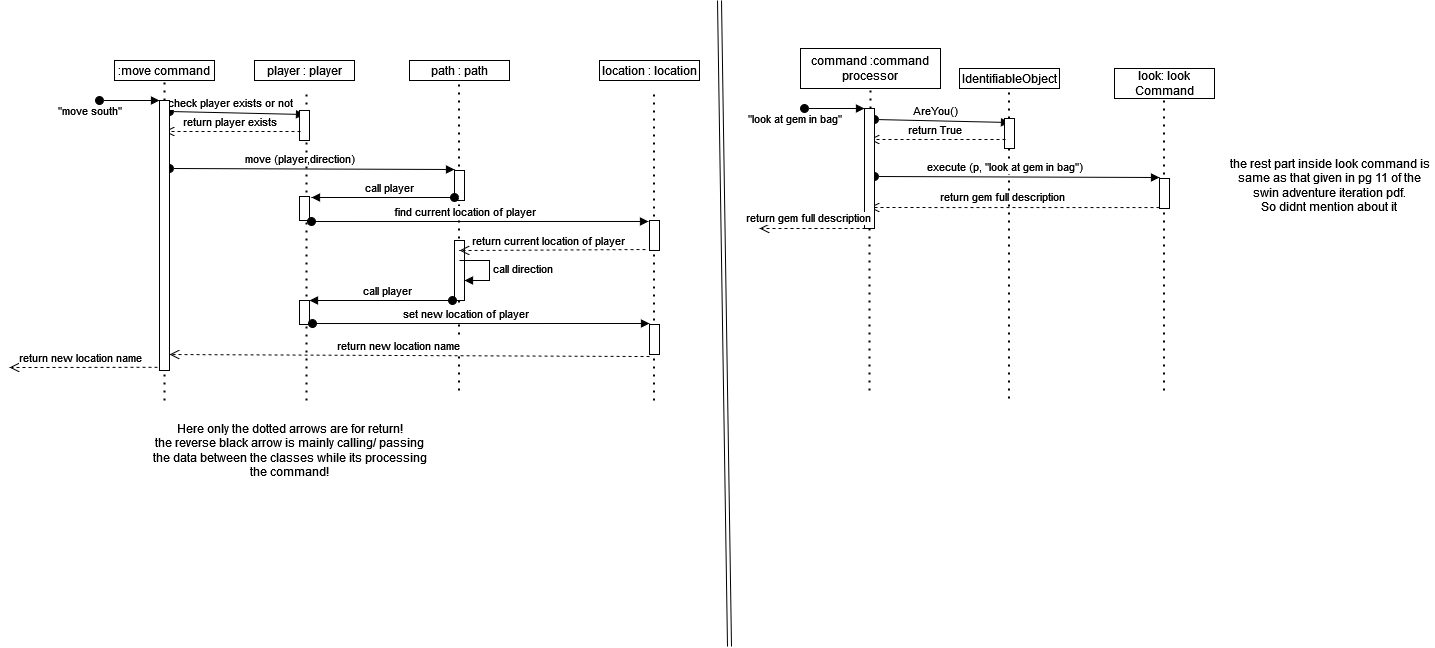

The diagram above was exported from draw.io. Its source (the exported page's mxGraphModel, read from the mxfile embedded in the PNG):
<mxGraphModel dx="1022" dy="1520" grid="1" gridSize="10" guides="1" tooltips="1" connect="1" arrows="1" fold="1" page="1" pageScale="1" pageWidth="850" pageHeight="1100" math="0" shadow="0">
  <root>
    <mxCell id="0" />
    <mxCell id="1" parent="0" />
    <mxCell id="9ayWRmuqU5IdwDYViPjd-38" value="" style="endArrow=none;dashed=1;html=1;dashPattern=1 3;strokeWidth=2;" edge="1" parent="1">
      <mxGeometry width="50" height="50" relative="1" as="geometry">
        <mxPoint x="664.5" y="360" as="sourcePoint" />
        <mxPoint x="664.5" y="50" as="targetPoint" />
      </mxGeometry>
    </mxCell>
    <mxCell id="9ayWRmuqU5IdwDYViPjd-37" value="" style="endArrow=none;dashed=1;html=1;dashPattern=1 3;strokeWidth=2;" edge="1" parent="1">
      <mxGeometry width="50" height="50" relative="1" as="geometry">
        <mxPoint x="469.5" y="350" as="sourcePoint" />
        <mxPoint x="469.5" y="40" as="targetPoint" />
      </mxGeometry>
    </mxCell>
    <mxCell id="9ayWRmuqU5IdwDYViPjd-35" value="" style="endArrow=none;dashed=1;html=1;dashPattern=1 3;strokeWidth=2;" edge="1" parent="1">
      <mxGeometry width="50" height="50" relative="1" as="geometry">
        <mxPoint x="317" y="360" as="sourcePoint" />
        <mxPoint x="317" y="50" as="targetPoint" />
      </mxGeometry>
    </mxCell>
    <mxCell id="9ayWRmuqU5IdwDYViPjd-2" value="&quot;move south&quot;" style="html=1;verticalAlign=bottom;startArrow=oval;endArrow=block;startSize=8;" edge="1" target="9ayWRmuqU5IdwDYViPjd-1" parent="1">
      <mxGeometry x="-1" y="-22" relative="1" as="geometry">
        <mxPoint x="110" y="60" as="sourcePoint" />
        <mxPoint x="-10" y="-2" as="offset" />
      </mxGeometry>
    </mxCell>
    <mxCell id="9ayWRmuqU5IdwDYViPjd-4" value=":move command" style="rounded=0;whiteSpace=wrap;html=1;" vertex="1" parent="1">
      <mxGeometry x="125" y="20" width="100" height="20" as="geometry" />
    </mxCell>
    <mxCell id="9ayWRmuqU5IdwDYViPjd-5" value="player : player" style="rounded=0;whiteSpace=wrap;html=1;" vertex="1" parent="1">
      <mxGeometry x="265" y="20" width="100" height="20" as="geometry" />
    </mxCell>
    <mxCell id="9ayWRmuqU5IdwDYViPjd-6" value="path : path" style="rounded=0;whiteSpace=wrap;html=1;" vertex="1" parent="1">
      <mxGeometry x="420" y="20" width="100" height="20" as="geometry" />
    </mxCell>
    <mxCell id="9ayWRmuqU5IdwDYViPjd-7" value="location : location" style="rounded=0;whiteSpace=wrap;html=1;" vertex="1" parent="1">
      <mxGeometry x="610" y="20" width="100" height="20" as="geometry" />
    </mxCell>
    <mxCell id="9ayWRmuqU5IdwDYViPjd-8" value="check player exists or not" style="html=1;verticalAlign=bottom;startArrow=oval;endArrow=block;startSize=8;" edge="1" parent="1">
      <mxGeometry x="-0.0909" relative="1" as="geometry">
        <mxPoint x="180" y="71" as="sourcePoint" />
        <mxPoint x="315" y="74" as="targetPoint" />
        <mxPoint as="offset" />
      </mxGeometry>
    </mxCell>
    <mxCell id="9ayWRmuqU5IdwDYViPjd-9" value="" style="html=1;points=[];perimeter=orthogonalPerimeter;" vertex="1" parent="1">
      <mxGeometry x="310" y="70" width="10" height="30" as="geometry" />
    </mxCell>
    <mxCell id="9ayWRmuqU5IdwDYViPjd-11" value="return player exists" style="html=1;verticalAlign=bottom;endArrow=open;dashed=1;endSize=8;exitX=0.1;exitY=0.7;exitDx=0;exitDy=0;exitPerimeter=0;" edge="1" parent="1" source="9ayWRmuqU5IdwDYViPjd-9">
      <mxGeometry x="0.0441" relative="1" as="geometry">
        <mxPoint x="450" y="220" as="sourcePoint" />
        <mxPoint x="175" y="91" as="targetPoint" />
        <mxPoint as="offset" />
      </mxGeometry>
    </mxCell>
    <mxCell id="9ayWRmuqU5IdwDYViPjd-12" value="" style="html=1;points=[];perimeter=orthogonalPerimeter;" vertex="1" parent="1">
      <mxGeometry x="465" y="130" width="10" height="30" as="geometry" />
    </mxCell>
    <mxCell id="9ayWRmuqU5IdwDYViPjd-13" value="move (player,direction)" style="html=1;verticalAlign=bottom;startArrow=oval;endArrow=block;startSize=8;" edge="1" parent="1">
      <mxGeometry x="-0.0909" relative="1" as="geometry">
        <mxPoint x="180" y="128" as="sourcePoint" />
        <mxPoint x="465" y="129" as="targetPoint" />
        <mxPoint as="offset" />
      </mxGeometry>
    </mxCell>
    <mxCell id="9ayWRmuqU5IdwDYViPjd-14" value="" style="html=1;points=[];perimeter=orthogonalPerimeter;" vertex="1" parent="1">
      <mxGeometry x="310" y="156" width="10" height="24" as="geometry" />
    </mxCell>
    <mxCell id="9ayWRmuqU5IdwDYViPjd-18" value="call player" style="html=1;verticalAlign=bottom;startArrow=oval;endArrow=block;startSize=8;exitX=0;exitY=0.9;exitDx=0;exitDy=0;exitPerimeter=0;" edge="1" parent="1" source="9ayWRmuqU5IdwDYViPjd-12">
      <mxGeometry x="-0.0909" relative="1" as="geometry">
        <mxPoint x="190" y="138" as="sourcePoint" />
        <mxPoint x="322" y="157" as="targetPoint" />
        <mxPoint as="offset" />
      </mxGeometry>
    </mxCell>
    <mxCell id="9ayWRmuqU5IdwDYViPjd-19" value="find current location of player" style="html=1;verticalAlign=bottom;startArrow=oval;endArrow=block;startSize=8;exitX=1.2;exitY=1.042;exitDx=0;exitDy=0;exitPerimeter=0;entryX=-0.1;entryY=0.033;entryDx=0;entryDy=0;entryPerimeter=0;" edge="1" parent="1" source="9ayWRmuqU5IdwDYViPjd-14" target="9ayWRmuqU5IdwDYViPjd-20">
      <mxGeometry x="-0.0909" relative="1" as="geometry">
        <mxPoint x="475" y="167" as="sourcePoint" />
        <mxPoint x="630" y="180" as="targetPoint" />
        <mxPoint as="offset" />
      </mxGeometry>
    </mxCell>
    <mxCell id="9ayWRmuqU5IdwDYViPjd-20" value="" style="html=1;points=[];perimeter=orthogonalPerimeter;" vertex="1" parent="1">
      <mxGeometry x="660" y="180" width="10" height="30" as="geometry" />
    </mxCell>
    <mxCell id="9ayWRmuqU5IdwDYViPjd-21" value="" style="html=1;points=[];perimeter=orthogonalPerimeter;" vertex="1" parent="1">
      <mxGeometry x="465" y="200" width="10" height="60" as="geometry" />
    </mxCell>
    <mxCell id="9ayWRmuqU5IdwDYViPjd-22" value="return current location of player" style="html=1;verticalAlign=bottom;endArrow=open;dashed=1;endSize=8;exitX=-0.4;exitY=0.967;exitDx=0;exitDy=0;exitPerimeter=0;" edge="1" parent="1" source="9ayWRmuqU5IdwDYViPjd-20">
      <mxGeometry x="0.0441" relative="1" as="geometry">
        <mxPoint x="626" y="210" as="sourcePoint" />
        <mxPoint x="470" y="210" as="targetPoint" />
        <mxPoint as="offset" />
      </mxGeometry>
    </mxCell>
    <mxCell id="9ayWRmuqU5IdwDYViPjd-24" value="call direction" style="edgeStyle=orthogonalEdgeStyle;html=1;align=left;spacingLeft=2;endArrow=block;rounded=0;entryX=1;entryY=0;" edge="1" parent="1">
      <mxGeometry relative="1" as="geometry">
        <mxPoint x="470" y="220" as="sourcePoint" />
        <Array as="points">
          <mxPoint x="500" y="220" />
        </Array>
        <mxPoint x="475" y="240" as="targetPoint" />
      </mxGeometry>
    </mxCell>
    <mxCell id="9ayWRmuqU5IdwDYViPjd-25" value="" style="html=1;points=[];perimeter=orthogonalPerimeter;" vertex="1" parent="1">
      <mxGeometry x="310" y="260" width="10" height="24" as="geometry" />
    </mxCell>
    <mxCell id="9ayWRmuqU5IdwDYViPjd-26" value="call player" style="html=1;verticalAlign=bottom;startArrow=oval;endArrow=block;startSize=8;exitX=0;exitY=0.9;exitDx=0;exitDy=0;exitPerimeter=0;" edge="1" parent="1">
      <mxGeometry x="-0.0909" relative="1" as="geometry">
        <mxPoint x="463" y="260" as="sourcePoint" />
        <mxPoint x="320" y="260" as="targetPoint" />
        <mxPoint as="offset" />
      </mxGeometry>
    </mxCell>
    <mxCell id="9ayWRmuqU5IdwDYViPjd-27" value="" style="html=1;points=[];perimeter=orthogonalPerimeter;" vertex="1" parent="1">
      <mxGeometry x="660" y="284" width="10" height="30" as="geometry" />
    </mxCell>
    <mxCell id="9ayWRmuqU5IdwDYViPjd-28" value="set new location of player" style="html=1;verticalAlign=bottom;startArrow=oval;endArrow=block;startSize=8;exitX=1.2;exitY=1.042;exitDx=0;exitDy=0;exitPerimeter=0;entryX=-0.1;entryY=0.033;entryDx=0;entryDy=0;entryPerimeter=0;" edge="1" parent="1">
      <mxGeometry x="-0.0909" relative="1" as="geometry">
        <mxPoint x="323" y="283.01800000000003" as="sourcePoint" />
        <mxPoint x="660" y="283" as="targetPoint" />
        <mxPoint as="offset" />
      </mxGeometry>
    </mxCell>
    <mxCell id="9ayWRmuqU5IdwDYViPjd-30" value="return new location name" style="html=1;verticalAlign=bottom;endArrow=open;dashed=1;endSize=8;exitX=0;exitY=1.067;exitDx=0;exitDy=0;exitPerimeter=0;" edge="1" parent="1" source="9ayWRmuqU5IdwDYViPjd-27">
      <mxGeometry x="0.0441" relative="1" as="geometry">
        <mxPoint x="316" y="314" as="sourcePoint" />
        <mxPoint x="180" y="314" as="targetPoint" />
        <mxPoint as="offset" />
      </mxGeometry>
    </mxCell>
    <mxCell id="9ayWRmuqU5IdwDYViPjd-33" value="" style="endArrow=none;dashed=1;html=1;dashPattern=1 3;strokeWidth=2;entryX=0.5;entryY=1;entryDx=0;entryDy=0;startArrow=none;" edge="1" parent="1" source="9ayWRmuqU5IdwDYViPjd-1" target="9ayWRmuqU5IdwDYViPjd-4">
      <mxGeometry width="50" height="50" relative="1" as="geometry">
        <mxPoint x="175" y="360" as="sourcePoint" />
        <mxPoint x="400" y="190" as="targetPoint" />
      </mxGeometry>
    </mxCell>
    <mxCell id="9ayWRmuqU5IdwDYViPjd-1" value="" style="html=1;points=[];perimeter=orthogonalPerimeter;" vertex="1" parent="1">
      <mxGeometry x="170" y="60" width="10" height="270" as="geometry" />
    </mxCell>
    <mxCell id="9ayWRmuqU5IdwDYViPjd-34" value="" style="endArrow=none;dashed=1;html=1;dashPattern=1 3;strokeWidth=2;entryX=0.5;entryY=1;entryDx=0;entryDy=0;" edge="1" parent="1" target="9ayWRmuqU5IdwDYViPjd-1">
      <mxGeometry width="50" height="50" relative="1" as="geometry">
        <mxPoint x="175" y="360" as="sourcePoint" />
        <mxPoint x="175" y="40" as="targetPoint" />
      </mxGeometry>
    </mxCell>
    <mxCell id="9ayWRmuqU5IdwDYViPjd-40" value="" style="endArrow=none;dashed=1;html=1;dashPattern=1 3;strokeWidth=2;" edge="1" parent="1">
      <mxGeometry width="50" height="50" relative="1" as="geometry">
        <mxPoint x="1174.5" y="350" as="sourcePoint" />
        <mxPoint x="1174.5" y="40" as="targetPoint" />
      </mxGeometry>
    </mxCell>
    <mxCell id="9ayWRmuqU5IdwDYViPjd-41" value="" style="endArrow=none;dashed=1;html=1;dashPattern=1 3;strokeWidth=2;" edge="1" parent="1">
      <mxGeometry width="50" height="50" relative="1" as="geometry">
        <mxPoint x="1019.5" y="358" as="sourcePoint" />
        <mxPoint x="1019.5" y="48" as="targetPoint" />
      </mxGeometry>
    </mxCell>
    <mxCell id="9ayWRmuqU5IdwDYViPjd-42" value="&quot;look at gem in bag&quot;" style="html=1;verticalAlign=bottom;startArrow=oval;endArrow=block;startSize=8;" edge="1" parent="1" target="9ayWRmuqU5IdwDYViPjd-65">
      <mxGeometry x="-1" y="-22" relative="1" as="geometry">
        <mxPoint x="815" y="68" as="sourcePoint" />
        <mxPoint x="-10" y="-2" as="offset" />
      </mxGeometry>
    </mxCell>
    <mxCell id="9ayWRmuqU5IdwDYViPjd-43" value="command :command processor" style="rounded=0;whiteSpace=wrap;html=1;" vertex="1" parent="1">
      <mxGeometry x="811" y="8" width="140" height="40" as="geometry" />
    </mxCell>
    <mxCell id="9ayWRmuqU5IdwDYViPjd-44" value="IdentifiableObject" style="rounded=0;whiteSpace=wrap;html=1;" vertex="1" parent="1">
      <mxGeometry x="970" y="28" width="100" height="20" as="geometry" />
    </mxCell>
    <mxCell id="9ayWRmuqU5IdwDYViPjd-45" value="look: look Command" style="rounded=0;whiteSpace=wrap;html=1;" vertex="1" parent="1">
      <mxGeometry x="1125" y="28" width="100" height="30" as="geometry" />
    </mxCell>
    <mxCell id="9ayWRmuqU5IdwDYViPjd-47" value="AreYou()" style="html=1;verticalAlign=bottom;startArrow=oval;endArrow=block;startSize=8;" edge="1" parent="1">
      <mxGeometry x="-0.0909" relative="1" as="geometry">
        <mxPoint x="885" y="79" as="sourcePoint" />
        <mxPoint x="1020" y="82" as="targetPoint" />
        <mxPoint as="offset" />
      </mxGeometry>
    </mxCell>
    <mxCell id="9ayWRmuqU5IdwDYViPjd-48" value="" style="html=1;points=[];perimeter=orthogonalPerimeter;" vertex="1" parent="1">
      <mxGeometry x="1015" y="78" width="10" height="30" as="geometry" />
    </mxCell>
    <mxCell id="9ayWRmuqU5IdwDYViPjd-49" value="return True" style="html=1;verticalAlign=bottom;endArrow=open;dashed=1;endSize=8;exitX=0.1;exitY=0.7;exitDx=0;exitDy=0;exitPerimeter=0;" edge="1" parent="1" source="9ayWRmuqU5IdwDYViPjd-48">
      <mxGeometry x="0.0441" relative="1" as="geometry">
        <mxPoint x="1155" y="228" as="sourcePoint" />
        <mxPoint x="880" y="99" as="targetPoint" />
        <mxPoint as="offset" />
      </mxGeometry>
    </mxCell>
    <mxCell id="9ayWRmuqU5IdwDYViPjd-50" value="" style="html=1;points=[];perimeter=orthogonalPerimeter;" vertex="1" parent="1">
      <mxGeometry x="1170" y="138" width="10" height="30" as="geometry" />
    </mxCell>
    <mxCell id="9ayWRmuqU5IdwDYViPjd-51" value="execute (p, &quot;look at gem in bag&quot;)" style="html=1;verticalAlign=bottom;startArrow=oval;endArrow=block;startSize=8;" edge="1" parent="1">
      <mxGeometry x="-0.0909" relative="1" as="geometry">
        <mxPoint x="885" y="136" as="sourcePoint" />
        <mxPoint x="1170" y="137" as="targetPoint" />
        <mxPoint as="offset" />
      </mxGeometry>
    </mxCell>
    <mxCell id="9ayWRmuqU5IdwDYViPjd-63" value="return gem full description" style="html=1;verticalAlign=bottom;endArrow=open;dashed=1;endSize=8;exitX=0;exitY=0.967;exitDx=0;exitDy=0;exitPerimeter=0;" edge="1" parent="1" source="9ayWRmuqU5IdwDYViPjd-50">
      <mxGeometry x="0.0833" y="-1" relative="1" as="geometry">
        <mxPoint x="1385" y="308.01" as="sourcePoint" />
        <mxPoint x="880" y="167" as="targetPoint" />
        <mxPoint as="offset" />
      </mxGeometry>
    </mxCell>
    <mxCell id="9ayWRmuqU5IdwDYViPjd-64" value="" style="endArrow=none;dashed=1;html=1;dashPattern=1 3;strokeWidth=2;entryX=0.5;entryY=1;entryDx=0;entryDy=0;startArrow=none;" edge="1" parent="1" source="9ayWRmuqU5IdwDYViPjd-65" target="9ayWRmuqU5IdwDYViPjd-43">
      <mxGeometry width="50" height="50" relative="1" as="geometry">
        <mxPoint x="880" y="368" as="sourcePoint" />
        <mxPoint x="1105" y="198" as="targetPoint" />
      </mxGeometry>
    </mxCell>
    <mxCell id="9ayWRmuqU5IdwDYViPjd-65" value="" style="html=1;points=[];perimeter=orthogonalPerimeter;" vertex="1" parent="1">
      <mxGeometry x="875" y="68" width="10" height="120" as="geometry" />
    </mxCell>
    <mxCell id="9ayWRmuqU5IdwDYViPjd-66" value="" style="endArrow=none;dashed=1;html=1;dashPattern=1 3;strokeWidth=2;" edge="1" parent="1" target="9ayWRmuqU5IdwDYViPjd-65">
      <mxGeometry width="50" height="50" relative="1" as="geometry">
        <mxPoint x="880" y="350" as="sourcePoint" />
        <mxPoint x="858" y="40" as="targetPoint" />
      </mxGeometry>
    </mxCell>
    <mxCell id="9ayWRmuqU5IdwDYViPjd-67" value="return gem full description" style="html=1;verticalAlign=bottom;endArrow=open;dashed=1;endSize=8;exitX=0.1;exitY=1;exitDx=0;exitDy=0;exitPerimeter=0;" edge="1" parent="1" source="9ayWRmuqU5IdwDYViPjd-65">
      <mxGeometry x="0.0833" y="-1" relative="1" as="geometry">
        <mxPoint x="1180" y="177.01" as="sourcePoint" />
        <mxPoint x="770" y="188" as="targetPoint" />
        <mxPoint as="offset" />
      </mxGeometry>
    </mxCell>
    <mxCell id="9ayWRmuqU5IdwDYViPjd-68" value="&lt;div&gt;the rest part inside look command is &lt;br&gt;&lt;/div&gt;&lt;div&gt;same as that given in pg 11 of the &lt;br&gt;&lt;/div&gt;&lt;div&gt;swin adventure iteration pdf.&lt;/div&gt;&lt;div&gt;So didnt mention about it&lt;br&gt;&lt;/div&gt;" style="text;html=1;align=center;verticalAlign=middle;resizable=0;points=[];autosize=1;strokeColor=none;fillColor=none;" vertex="1" parent="1">
      <mxGeometry x="1235" y="115" width="210" height="60" as="geometry" />
    </mxCell>
    <mxCell id="9ayWRmuqU5IdwDYViPjd-69" value="return new location name" style="html=1;verticalAlign=bottom;endArrow=open;dashed=1;endSize=8;exitX=-0.2;exitY=0.988;exitDx=0;exitDy=0;exitPerimeter=0;" edge="1" parent="1" source="9ayWRmuqU5IdwDYViPjd-1">
      <mxGeometry x="0.0441" relative="1" as="geometry">
        <mxPoint x="670" y="326.01" as="sourcePoint" />
        <mxPoint x="20" y="327" as="targetPoint" />
        <mxPoint as="offset" />
      </mxGeometry>
    </mxCell>
    <mxCell id="9ayWRmuqU5IdwDYViPjd-70" value="&lt;div&gt;Here only the dotted arrows are for return!&lt;/div&gt;&lt;div&gt;the reverse black arrow is mainly calling/ passing &lt;br&gt;&lt;/div&gt;&lt;div&gt;the data between the classes while its processing&lt;/div&gt;&lt;div&gt;the command!&lt;br&gt;&lt;/div&gt;" style="text;html=1;align=center;verticalAlign=middle;resizable=0;points=[];autosize=1;strokeColor=none;fillColor=none;" vertex="1" parent="1">
      <mxGeometry x="160" y="380" width="280" height="60" as="geometry" />
    </mxCell>
    <mxCell id="9ayWRmuqU5IdwDYViPjd-73" value="" style="shape=link;html=1;" edge="1" parent="1">
      <mxGeometry width="100" relative="1" as="geometry">
        <mxPoint x="730" y="-40" as="sourcePoint" />
        <mxPoint x="740" y="606" as="targetPoint" />
      </mxGeometry>
    </mxCell>
  </root>
</mxGraphModel>